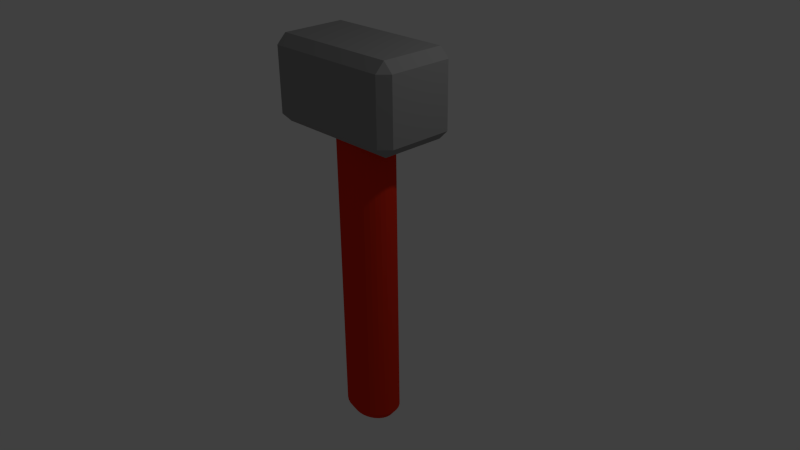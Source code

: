 # Source: Hammer.blend  (saved by Blender 2.72.0; exported with 4.5.12 LTS)
import bpy
from mathutils import Matrix  # noqa: F401  (used for matrix-valued properties, if any)

bpy.ops.wm.read_factory_settings(use_empty=True)
scene = bpy.context.scene
scene.name = 'Scene'

# ---- collections
col_collection_1 = bpy.data.collections.new('Collection 1'); scene.collection.children.link(col_collection_1)

# ---- materials (node trees are filled in below, after node groups)
mat_hout = bpy.data.materials.new('Hout')
mat_hout.alpha_threshold = 0.0
mat_hout.use_transparent_shadow = False
mat_hout.diffuse_color = (0.8, 0.03171, 0.01048, 1.0)
mat_hout.roughness = 0.5
mat_hout.specular_intensity = 0.1
mat_hout.line_color = (0.0, 0.0, 0.0, 1.0)
mat_ijzer = bpy.data.materials.new('Ijzer')
mat_ijzer.alpha_threshold = 0.0
mat_ijzer.use_transparent_shadow = False
mat_ijzer.diffuse_color = (0.3032, 0.3032, 0.3032, 1.0)
mat_ijzer.roughness = 0.5
mat_ijzer.specular_intensity = 0.8
mat_ijzer.line_color = (0.0, 0.0, 0.0, 1.0)

# ---- material node trees

# ---- world
world_world = bpy.data.worlds.new('World'); scene.world = world_world
world_world.color = (0.05088, 0.05088, 0.05088)
world_world.use_sun_shadow = False
world_world.sun_shadow_jitter_overblur = 0.0
world_world.cycles.sampling_method = 'MANUAL'
world_world.cycles.sample_map_resolution = 256

# ---- cameras
cam_camera = bpy.data.cameras.new('Camera')
cam_camera.clip_end = 100.0
cam_camera.lens = 35.0
cam_camera.sensor_width = 32.0
cam_camera.sensor_height = 18.0
cam_camera.ortho_scale = 7.314
cam_camera.dof.focus_distance = 0.0
cam_camera.dof.aperture_fstop = 128.0

# ---- lights
light_lamp = bpy.data.lights.new('Lamp', 'POINT')
light_lamp.transmission_factor = 0.0
light_lamp.cutoff_distance = 30.0
light_lamp.energy = 100.0
light_lamp.shadow_buffer_clip_start = 1.001
light_lamp.shadow_soft_size = 0.1
light_lamp.shadow_maximum_resolution = 0.006
light_lamp.use_absolute_resolution = True
light_lamp.cycles.use_multiple_importance_sampling = False

# ---- meshes
me_cylinder = bpy.data.meshes.new('Cylinder')
me_cylinder.from_pydata([(0.02415, 0.2457, -2.503), (0.02415, 0.2457, 1.422), (0.1011, 0.2398, -2.503), (0.1011, 0.2398, 1.422), (0.1751, 0.2223, -2.503), (0.1751, 0.2223, 1.422), (0.2433, 0.1939, -2.503), (0.2433, 0.1939, 1.422), (0.3031, 0.1556, -2.503), (0.3031, 0.1556, 1.422), (0.3521, 0.109, -2.503), (0.3521, 0.109, 1.422), (0.3886, 0.05581, -2.503), (0.3886, 0.05581, 1.422), (0.411, -0.001893, -2.503), (0.411, -0.001893, 1.422), (0.4186, -0.06191, -2.503), (0.4186, -0.06191, 1.422), (0.411, -0.1219, -2.503), (0.411, -0.1219, 1.422), (0.3886, -0.1796, -2.503), (0.3886, -0.1796, 1.422), (0.3521, -0.2328, -2.503), (0.3521, -0.2328, 1.422), (0.3031, -0.2794, -2.503), (0.3031, -0.2794, 1.422), (0.2433, -0.3177, -2.503), (0.2433, -0.3177, 1.422), (0.1751, -0.3461, -2.503), (0.1751, -0.3461, 1.422), (0.1011, -0.3636, -2.503), (0.1011, -0.3636, 1.422), (0.02415, -0.3695, -2.503), (0.02415, -0.3695, 1.422), (-0.0528, -0.3636, -2.503), (-0.0528, -0.3636, 1.422), (-0.1268, -0.3461, -2.503), (-0.1268, -0.3461, 1.422), (-0.195, -0.3177, -2.503), (-0.195, -0.3177, 1.422), (-0.2548, -0.2794, -2.503), (-0.2548, -0.2794, 1.422), (-0.3038, -0.2328, -2.503), (-0.3038, -0.2328, 1.422), (-0.3403, -0.1796, -2.503), (-0.3403, -0.1796, 1.422), (-0.3627, -0.1219, -2.503), (-0.3627, -0.1219, 1.422), (-0.3703, -0.06191, -2.503), (-0.3703, -0.06191, 1.422), (-0.3627, -0.001893, -2.503), (-0.3627, -0.001893, 1.422), (-0.3403, 0.05581, -2.503), (-0.3403, 0.05581, 1.422), (-0.3038, 0.109, -2.503), (-0.3038, 0.109, 1.422), (-0.2548, 0.1556, -2.503), (-0.2548, 0.1556, 1.422), (-0.195, 0.1939, -2.503), (-0.195, 0.1939, 1.422), (-0.1268, 0.2223, -2.503), (-0.1268, 0.2223, 1.422), (-0.0528, 0.2398, -2.503), (-0.0528, 0.2398, 1.422), (0.02415, 0.1805, -2.613), (0.08479, 0.1758, -2.613), (0.1431, 0.1621, -2.613), (0.1968, 0.1396, -2.613), (0.2439, 0.1095, -2.613), (0.2826, 0.07277, -2.613), (0.3113, 0.03086, -2.613), (0.329, -0.01461, -2.613), (0.335, -0.06191, -2.613), (0.329, -0.1092, -2.613), (0.3113, -0.1547, -2.613), (0.2826, -0.1966, -2.613), (0.2439, -0.2333, -2.613), (0.1968, -0.2635, -2.613), (0.1431, -0.2859, -2.613), (0.08479, -0.2997, -2.613), (0.02415, -0.3043, -2.613), (-0.03649, -0.2997, -2.613), (-0.0948, -0.2859, -2.613), (-0.1485, -0.2635, -2.613), (-0.1956, -0.2333, -2.613), (-0.2343, -0.1966, -2.613), (-0.263, -0.1547, -2.613), (-0.2807, -0.1092, -2.613), (-0.2867, -0.06191, -2.613), (-0.2807, -0.01461, -2.613), (-0.263, 0.03086, -2.613), (-0.2343, 0.07277, -2.613), (-0.1956, 0.1095, -2.613), (-0.1485, 0.1396, -2.613), (-0.0948, 0.1621, -2.613), (-0.03649, 0.1758, -2.613), (-0.8242, -0.4882, 1.34), (-0.8242, -0.609, 1.461), (-0.9451, -0.4882, 1.461), (-0.9451, 0.3275, 1.461), (-0.8242, 0.4484, 1.461), (-0.8242, 0.3275, 1.34), (0.8331, 0.4484, 1.461), (0.954, 0.3275, 1.461), (0.8331, 0.3275, 1.34), (0.954, -0.4882, 1.461), (0.8331, -0.609, 1.461), (0.8331, -0.4882, 1.34), (-0.9451, -0.4882, 2.277), (-0.8242, -0.609, 2.277), (-0.8242, -0.4882, 2.398), (-0.9451, 0.3275, 2.277), (-0.8242, 0.3275, 2.398), (-0.8242, 0.4484, 2.277), (0.8331, 0.4484, 2.277), (0.8331, 0.3275, 2.398), (0.954, 0.3275, 2.277), (0.954, -0.4882, 2.277), (0.8331, -0.4882, 2.398), (0.8331, -0.609, 2.277)], [], [(0, 1, 3, 2), (2, 3, 5, 4), (4, 5, 7, 6), (6, 7, 9, 8), (8, 9, 11, 10), (10, 11, 13, 12), (12, 13, 15, 14), (14, 15, 17, 16), (16, 17, 19, 18), (18, 19, 21, 20), (20, 21, 23, 22), (22, 23, 25, 24), (24, 25, 27, 26), (26, 27, 29, 28), (28, 29, 31, 30), (30, 31, 33, 32), (32, 33, 35, 34), (34, 35, 37, 36), (36, 37, 39, 38), (38, 39, 41, 40), (40, 41, 43, 42), (42, 43, 45, 44), (44, 45, 47, 46), (46, 47, 49, 48), (48, 49, 51, 50), (50, 51, 53, 52), (52, 53, 55, 54), (54, 55, 57, 56), (56, 57, 59, 58), (58, 59, 61, 60), (3, 1, 63, 61, 59, 57, 55, 53, 51, 49, 47, 45, 43, 41, 39, 37, 35, 33, 31, 29, 27, 25, 23, 21, 19, 17, 15, 13, 11, 9, 7, 5), (62, 63, 1, 0), (60, 61, 63, 62), (50, 52, 90, 89), (96, 101, 104, 107), (116, 117, 105, 103), (110, 118, 115, 112), (113, 114, 102, 100), (119, 109, 97, 106), (64, 65, 66, 67, 68, 69, 70, 71, 72, 73, 74, 75, 76, 77, 78, 79, 80, 81, 82, 83, 84, 85, 86, 87, 88, 89, 90, 91, 92, 93, 94, 95), (6, 8, 68, 67), (28, 30, 79, 78), (56, 58, 93, 92), (34, 36, 82, 81), (12, 14, 71, 70), (62, 0, 64, 95), (40, 42, 85, 84), (18, 20, 74, 73), (46, 48, 88, 87), (2, 4, 66, 65), (24, 26, 77, 76), (52, 54, 91, 90), (8, 10, 69, 68), (30, 32, 80, 79), (58, 60, 94, 93), (36, 38, 83, 82), (0, 2, 65, 64), (14, 16, 72, 71), (42, 44, 86, 85), (20, 22, 75, 74), (48, 50, 89, 88), (4, 6, 67, 66), (26, 28, 78, 77), (54, 56, 92, 91), (32, 34, 81, 80), (10, 12, 70, 69), (60, 62, 95, 94), (38, 40, 84, 83), (16, 18, 73, 72), (44, 46, 87, 86), (22, 24, 76, 75), (96, 97, 98), (99, 100, 101), (102, 103, 104), (105, 106, 107), (108, 109, 110), (111, 112, 113), (114, 115, 116), (117, 118, 119), (97, 109, 108, 98), (110, 112, 111, 108), (113, 100, 99, 111), (101, 96, 98, 99), (112, 115, 114, 113), (116, 103, 102, 114), (104, 101, 100, 102), (115, 118, 117, 116), (119, 106, 105, 117), (107, 104, 103, 105), (118, 110, 109, 119), (96, 107, 106, 97), (108, 111, 99, 98)])
me_cylinder.polygons.foreach_set('material_index', [0, 0, 0, 0, 0, 0, 0, 0, 0, 0, 0, 0, 0, 0, 0, 0, 0, 0, 0, 0, 0, 0, 0, 0, 0, 0, 0, 0, 0, 0, 0, 0, 0, 0, 1, 1, 1, 1, 1, 0, 0, 0, 0, 0, 0, 0, 0, 0, 0, 0, 0, 0, 0, 0, 0, 0, 0, 0, 0, 0, 0, 0, 0, 0, 0, 0, 0, 0, 0, 0, 0, 1, 1, 1, 1, 1, 1, 1, 1, 1, 1, 1, 1, 1, 1, 1, 1, 1, 1, 1, 1, 1])
me_cylinder.materials.append(mat_hout)
me_cylinder.materials.append(mat_ijzer)
me_cylinder.use_remesh_preserve_volume = False
me_cylinder.use_remesh_preserve_attributes = False
me_cylinder.use_mirror_vertex_groups = False
me_cylinder.update()

# ---- objects
ob_cylinder = bpy.data.objects.new('Cylinder', me_cylinder)
ob_lamp = bpy.data.objects.new('Lamp', light_lamp)
ob_camera = bpy.data.objects.new('Camera', cam_camera)

# ---- transforms, parenting, visibility, modifiers, constraints
ob_cylinder.location = (0.23, -0.23, 0.5)
ob_cylinder.lineart.crease_threshold = 0.0
ob_lamp.location = (4.076, 1.005, 5.904)
ob_lamp.rotation_euler = (0.6503, 0.05522, 1.866)
ob_lamp.lock_rotations_4d = False
ob_lamp.empty_display_type = 'ARROWS'
ob_lamp.color = (0.0, 0.0, 0.0, 0.0)
ob_lamp.lineart.crease_threshold = 0.0
ob_camera.location = (7.481, -6.508, 5.344)
ob_camera.rotation_euler = (1.109, 0.01082, 0.8149)
ob_camera.lock_rotations_4d = False
ob_camera.empty_display_type = 'ARROWS'
ob_camera.color = (0.0, 0.0, 0.0, 0.0)
ob_camera.display_type = 'WIRE'
ob_camera.lineart.crease_threshold = 0.0

# ---- collection membership
col_collection_1.objects.link(ob_cylinder)
col_collection_1.objects.link(ob_lamp)
col_collection_1.objects.link(ob_camera)

# ---- scene / render settings (as saved in the file)
scene.camera = ob_camera
scene.frame_start = 1; scene.frame_end = 250; scene.frame_set(1)
scene.render.engine = 'BLENDER_EEVEE_NEXT'
scene.render.resolution_percentage = 50
scene.render.dither_intensity = 0.0
scene.cycles.use_denoising = False
scene.cycles.samples = 10
scene.cycles.sampling_pattern = 'TABULATED_SOBOL'
scene.cycles.light_sampling_threshold = 0.0
scene.cycles.use_adaptive_sampling = False
scene.cycles.use_light_tree = False
scene.cycles.blur_glossy = 0.0
scene.cycles.volume_bounces = 1
scene.cycles.pixel_filter_type = 'GAUSSIAN'
scene.cycles.sample_clamp_indirect = 0.0
scene.view_settings.view_transform = 'Standard'
bpy.context.view_layer.update()
